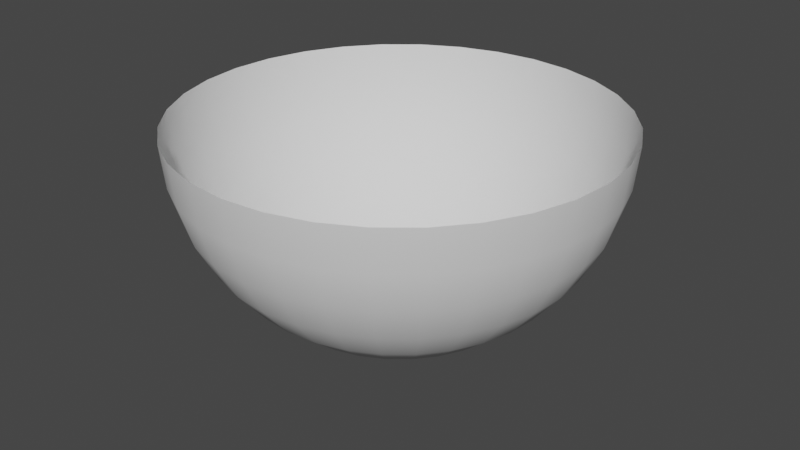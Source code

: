 # Source: HalfSphere.blend  (saved by Blender 3.2.14; exported with 4.5.12 LTS)
import bpy
from mathutils import Matrix  # noqa: F401  (used for matrix-valued properties, if any)

bpy.ops.wm.read_factory_settings(use_empty=True)
scene = bpy.context.scene
scene.name = 'Scene'

# ---- collections
col_collection = bpy.data.collections.new('Collection'); scene.collection.children.link(col_collection)

# ---- world
world_world = bpy.data.worlds.new('World'); scene.world = world_world
world_world.use_nodes = True; world_world.node_tree.nodes.clear()
_N = world_world.node_tree.nodes; _L = world_world.node_tree.links
n0 = _N.new('ShaderNodeOutputWorld'); n0.name = 'World Output'; n0.location = (300, 300)
n1 = _N.new('ShaderNodeBackground'); n1.name = 'Background'; n1.location = (10, 300)
n1.inputs[0].default_value = (0.05088, 0.05088, 0.05088, 1.0)
_L.new(n1.outputs[0], n0.inputs[0])
n0.is_active_output = True
world_world.color = (0.05088, 0.05088, 0.05088)
world_world.use_sun_shadow = False
world_world.sun_shadow_jitter_overblur = 0.0

# ---- meshes
me_sphere = bpy.data.meshes.new('Sphere')
me_sphere.from_pydata([(-1.396e-07, 0.8315, 0.01817), (-1.396e-07, 0.7071, -0.1334), (-1.396e-07, 0.5556, -0.2577), (0.1951, 0.9808, 0.5737), (0.1913, 0.9619, 0.3786), (0.1802, 0.9061, 0.1911), (0.1622, 0.8155, 0.01817), (0.1379, 0.6935, -0.1334), (0.1084, 0.5449, -0.2577), (0.07466, 0.3753, -0.3501), (0.03806, 0.1913, -0.407), (0.3827, 0.9239, 0.5737), (0.3753, 0.9061, 0.3786), (0.3536, 0.8536, 0.1911), (0.3182, 0.7682, 0.01817), (0.2706, 0.6533, -0.1334), (0.2126, 0.5133, -0.2577), (0.1464, 0.3536, -0.3501), (0.07466, 0.1802, -0.407), (0.5556, 0.8315, 0.5737), (0.5449, 0.8155, 0.3786), (0.5133, 0.7682, 0.1911), (0.4619, 0.6913, 0.01817), (0.3928, 0.5879, -0.1334), (0.3087, 0.4619, -0.2577), (0.2126, 0.3182, -0.3501), (0.1084, 0.1622, -0.407), (0.7071, 0.7071, 0.5737), (0.6935, 0.6935, 0.3786), (0.6533, 0.6533, 0.1911), (0.5879, 0.5879, 0.01817), (0.5, 0.5, -0.1334), (0.3928, 0.3928, -0.2577), (0.2706, 0.2706, -0.3501), (0.1379, 0.1379, -0.407), (0.8315, 0.5556, 0.5737), (0.8155, 0.5449, 0.3786), (0.7682, 0.5133, 0.1911), (0.6913, 0.4619, 0.01817), (0.5879, 0.3928, -0.1334), (0.4619, 0.3087, -0.2577), (0.3182, 0.2126, -0.3501), (0.1622, 0.1084, -0.407), (0.9239, 0.3827, 0.5737), (0.9061, 0.3753, 0.3786), (0.8536, 0.3536, 0.1911), (0.7682, 0.3182, 0.01817), (0.6533, 0.2706, -0.1334), (0.5133, 0.2126, -0.2577), (0.3536, 0.1464, -0.3501), (0.1802, 0.07466, -0.407), (0.9808, 0.1951, 0.5737), (0.9619, 0.1913, 0.3786), (0.9061, 0.1802, 0.1911), (0.8155, 0.1622, 0.01817), (0.6935, 0.1379, -0.1334), (0.5449, 0.1084, -0.2577), (0.3753, 0.07466, -0.3501), (0.1913, 0.03806, -0.407), (1.0, -1.458e-07, 0.5737), (0.9808, -7.126e-08, 0.3786), (0.9239, -1.309e-07, 0.1911), (0.8315, -8.617e-08, 0.01817), (0.7071, -2.656e-08, -0.1334), (0.5556, -9.362e-08, -0.2577), (0.3827, -7.872e-08, -0.3501), (0.1951, -5.636e-08, -0.407), (0.9808, -0.1951, 0.5737), (0.9619, -0.1913, 0.3786), (0.9061, -0.1802, 0.1911), (0.8155, -0.1622, 0.01817), (0.6935, -0.1379, -0.1334), (0.5449, -0.1084, -0.2577), (0.3753, -0.07466, -0.3501), (0.1913, -0.03806, -0.407), (0.9239, -0.3827, 0.5737), (0.9061, -0.3753, 0.3786), (0.8536, -0.3536, 0.1911), (0.7682, -0.3182, 0.01817), (0.6533, -0.2706, -0.1334), (0.5133, -0.2126, -0.2577), (0.3536, -0.1464, -0.3501), (0.1802, -0.07466, -0.407), (0.8315, -0.5556, 0.5737), (0.8155, -0.5449, 0.3786), (0.7682, -0.5133, 0.1911), (0.6913, -0.4619, 0.01817), (0.5879, -0.3928, -0.1334), (0.4619, -0.3087, -0.2577), (0.3182, -0.2126, -0.3501), (0.1622, -0.1084, -0.407), (0.7071, -0.7071, 0.5737), (0.6935, -0.6935, 0.3786), (0.6533, -0.6533, 0.1911), (0.5879, -0.5879, 0.01817), (0.5, -0.5, -0.1334), (0.3928, -0.3928, -0.2577), (0.2706, -0.2706, -0.3501), (0.1379, -0.1379, -0.407), (0.5556, -0.8315, 0.5737), (0.5449, -0.8155, 0.3786), (0.5133, -0.7682, 0.1911), (0.4619, -0.6913, 0.01817), (0.3928, -0.5879, -0.1334), (0.3087, -0.4619, -0.2577), (0.2126, -0.3182, -0.3501), (0.1084, -0.1622, -0.407), (0.3827, -0.9239, 0.5737), (0.3753, -0.9061, 0.3786), (0.3536, -0.8536, 0.1911), (0.3182, -0.7682, 0.01817), (0.2706, -0.6533, -0.1334), (0.2126, -0.5133, -0.2577), (0.1464, -0.3536, -0.3501), (0.07466, -0.1802, -0.407), (0.1951, -0.9808, 0.5737), (0.1913, -0.9619, 0.3786), (0.1802, -0.9061, 0.1911), (0.1622, -0.8155, 0.01817), (0.1379, -0.6935, -0.1334), (0.1084, -0.5449, -0.2577), (0.07466, -0.3753, -0.3501), (0.03806, -0.1913, -0.407), (-4.057e-07, -1.0, 0.5737), (-2.12e-07, -0.9808, 0.3786), (-2.567e-07, -0.9239, 0.1911), (-1.822e-07, -0.8315, 0.01817), (-9.274e-08, -0.7071, -0.1334), (-2.045e-07, -0.5556, -0.2577), (-1.374e-07, -0.3827, -0.3501), (-1.412e-07, -0.1951, -0.407), (-0.1951, -0.9808, 0.5737), (-0.1913, -0.9619, 0.3786), (-0.1802, -0.9061, 0.1911), (-0.1622, -0.8155, 0.01817), (-0.1379, -0.6935, -0.1334), (-0.1084, -0.5449, -0.2577), (-0.07466, -0.3753, -0.3501), (-0.03806, -0.1913, -0.407), (-0.3827, -0.9239, 0.5737), (-0.3753, -0.9061, 0.3786), (-0.3536, -0.8536, 0.1911), (-0.3182, -0.7682, 0.01817), (-0.2706, -0.6533, -0.1334), (-0.2126, -0.5133, -0.2577), (-0.1464, -0.3536, -0.3501), (-0.07466, -0.1802, -0.407), (-0.5556, -0.8315, 0.5737), (-0.5449, -0.8155, 0.3786), (-0.5133, -0.7682, 0.1911), (-0.4619, -0.6913, 0.01817), (-0.3928, -0.5879, -0.1334), (-0.3087, -0.4619, -0.2577), (-0.2126, -0.3182, -0.3501), (-0.1084, -0.1622, -0.407), (-0.7071, -0.7071, 0.5737), (-0.6935, -0.6935, 0.3786), (-0.6533, -0.6533, 0.1911), (-0.5879, -0.5879, 0.01817), (-0.5, -0.5, -0.1334), (-0.3928, -0.3928, -0.2577), (-0.2706, -0.2706, -0.3501), (-0.1379, -0.1379, -0.407), (-0.8315, -0.5556, 0.5737), (-0.8155, -0.5449, 0.3786), (-0.7682, -0.5133, 0.1911), (-0.6913, -0.4619, 0.01817), (-0.5879, -0.3928, -0.1334), (-0.4619, -0.3087, -0.2577), (-0.3182, -0.2126, -0.3501), (-0.1622, -0.1084, -0.407), (-0.9239, -0.3827, 0.5737), (-0.9061, -0.3753, 0.3786), (-0.8536, -0.3536, 0.1911), (-0.7682, -0.3182, 0.01817), (-0.6533, -0.2706, -0.1334), (-0.5133, -0.2126, -0.2577), (-0.3536, -0.1464, -0.3501), (-0.1802, -0.07466, -0.407), (-0.9808, -0.1951, 0.5737), (-0.9619, -0.1913, 0.3786), (-0.9061, -0.1802, 0.1911), (-0.8155, -0.1622, 0.01817), (-0.6935, -0.1379, -0.1334), (-0.5449, -0.1084, -0.2577), (-0.3753, -0.07466, -0.3501), (-0.1913, -0.03806, -0.407), (-1.0, 4.056e-07, 0.5737), (-0.9808, 9.265e-08, 0.3786), (-0.9239, 1.374e-07, 0.1911), (-0.8315, -1.166e-08, 0.01817), (-0.7071, -7.126e-08, -0.1334), (-0.5556, 2.559e-08, -0.2577), (-0.3827, -4.146e-08, -0.3501), (-0.1951, -4.891e-08, -0.407), (-0.9808, 0.1951, 0.5737), (-0.9619, 0.1913, 0.3786), (-0.9061, 0.1802, 0.1911), (-0.8155, 0.1622, 0.01817), (-0.6935, 0.1379, -0.1334), (-0.5449, 0.1084, -0.2577), (-0.3753, 0.07466, -0.3501), (-0.1913, 0.03806, -0.407), (-0.9239, 0.3827, 0.5737), (-0.9061, 0.3753, 0.3786), (-0.8536, 0.3536, 0.1911), (-0.7682, 0.3182, 0.01817), (-0.6533, 0.2706, -0.1334), (-0.5133, 0.2126, -0.2577), (-0.3536, 0.1464, -0.3501), (-0.1802, 0.07466, -0.407), (-0.8315, 0.5556, 0.5737), (-0.8155, 0.5449, 0.3786), (-0.7682, 0.5133, 0.1911), (-0.6913, 0.4619, 0.01817), (-0.5879, 0.3928, -0.1334), (-0.4619, 0.3087, -0.2577), (-0.3182, 0.2126, -0.3501), (-0.1622, 0.1084, -0.407), (-0.7071, 0.7071, 0.5737), (-0.6935, 0.6935, 0.3786), (-0.6533, 0.6533, 0.1911), (-0.5879, 0.5879, 0.01817), (-0.5, 0.5, -0.1334), (-0.3928, 0.3928, -0.2577), (-0.2706, 0.2706, -0.3501), (-0.1379, 0.1379, -0.407), (-0.5556, 0.8315, 0.5737), (-0.5449, 0.8155, 0.3786), (-0.5133, 0.7682, 0.1911), (-0.4619, 0.6913, 0.01817), (-0.3928, 0.5879, -0.1334), (-0.3087, 0.4619, -0.2577), (-0.2126, 0.3182, -0.3501), (-0.1084, 0.1622, -0.407), (-0.3827, 0.9239, 0.5737), (-0.3753, 0.9061, 0.3786), (-0.3536, 0.8536, 0.1911), (-0.3182, 0.7682, 0.01817), (-0.2706, 0.6533, -0.1334), (-0.2126, 0.5133, -0.2577), (-0.1464, 0.3536, -0.3501), (-0.07466, 0.1802, -0.407), (-0.1951, 0.9808, 0.5737), (-0.1913, 0.9619, 0.3786), (-0.1802, 0.9061, 0.1911), (-0.1622, 0.8155, 0.01817), (-0.1379, 0.6935, -0.1334), (-0.1084, 0.5449, -0.2577), (-0.07466, 0.3753, -0.3501), (-0.03806, 0.1913, -0.407), (3.99e-07, 1.0, 0.5737), (8.607e-08, 0.9808, 0.3786), (5.627e-08, 0.9239, 0.1911), (-7.039e-08, 0.3827, -0.3501), (-1.114e-07, 0.1951, -0.407), (-1.396e-07, -6.76e-08, -0.4263)], [], [(256, 255, 10), (252, 251, 3, 4), (253, 252, 4, 5), (0, 253, 5, 6), (1, 0, 6, 7), (2, 1, 7, 8), (254, 2, 8, 9), (255, 254, 9, 10), (10, 9, 17, 18), (256, 10, 18), (4, 3, 11, 12), (5, 4, 12, 13), (6, 5, 13, 14), (7, 6, 14, 15), (8, 7, 15, 16), (9, 8, 16, 17), (14, 13, 21, 22), (15, 14, 22, 23), (16, 15, 23, 24), (17, 16, 24, 25), (18, 17, 25, 26), (256, 18, 26), (12, 11, 19, 20), (13, 12, 20, 21), (26, 25, 33, 34), (256, 26, 34), (20, 19, 27, 28), (21, 20, 28, 29), (22, 21, 29, 30), (23, 22, 30, 31), (24, 23, 31, 32), (25, 24, 32, 33), (31, 30, 38, 39), (32, 31, 39, 40), (33, 32, 40, 41), (34, 33, 41, 42), (256, 34, 42), (28, 27, 35, 36), (29, 28, 36, 37), (30, 29, 37, 38), (256, 42, 50), (36, 35, 43, 44), (37, 36, 44, 45), (38, 37, 45, 46), (39, 38, 46, 47), (40, 39, 47, 48), (41, 40, 48, 49), (42, 41, 49, 50), (47, 46, 54, 55), (48, 47, 55, 56), (49, 48, 56, 57), (50, 49, 57, 58), (256, 50, 58), (44, 43, 51, 52), (45, 44, 52, 53), (46, 45, 53, 54), (256, 58, 66), (52, 51, 59, 60), (53, 52, 60, 61), (54, 53, 61, 62), (55, 54, 62, 63), (56, 55, 63, 64), (57, 56, 64, 65), (58, 57, 65, 66), (64, 63, 71, 72), (65, 64, 72, 73), (66, 65, 73, 74), (256, 66, 74), (60, 59, 67, 68), (61, 60, 68, 69), (62, 61, 69, 70), (63, 62, 70, 71), (69, 68, 76, 77), (70, 69, 77, 78), (71, 70, 78, 79), (72, 71, 79, 80), (73, 72, 80, 81), (74, 73, 81, 82), (256, 74, 82), (68, 67, 75, 76), (81, 80, 88, 89), (82, 81, 89, 90), (256, 82, 90), (76, 75, 83, 84), (77, 76, 84, 85), (78, 77, 85, 86), (79, 78, 86, 87), (80, 79, 87, 88), (85, 84, 92, 93), (86, 85, 93, 94), (87, 86, 94, 95), (88, 87, 95, 96), (89, 88, 96, 97), (90, 89, 97, 98), (256, 90, 98), (84, 83, 91, 92), (97, 96, 104, 105), (98, 97, 105, 106), (256, 98, 106), (92, 91, 99, 100), (93, 92, 100, 101), (94, 93, 101, 102), (95, 94, 102, 103), (96, 95, 103, 104), (102, 101, 109, 110), (103, 102, 110, 111), (104, 103, 111, 112), (105, 104, 112, 113), (106, 105, 113, 114), (256, 106, 114), (100, 99, 107, 108), (101, 100, 108, 109), (114, 113, 121, 122), (256, 114, 122), (108, 107, 115, 116), (109, 108, 116, 117), (110, 109, 117, 118), (111, 110, 118, 119), (112, 111, 119, 120), (113, 112, 120, 121), (118, 117, 125, 126), (119, 118, 126, 127), (120, 119, 127, 128), (121, 120, 128, 129), (122, 121, 129, 130), (256, 122, 130), (116, 115, 123, 124), (117, 116, 124, 125), (130, 129, 137, 138), (256, 130, 138), (124, 123, 131, 132), (125, 124, 132, 133), (126, 125, 133, 134), (127, 126, 134, 135), (128, 127, 135, 136), (129, 128, 136, 137), (135, 134, 142, 143), (136, 135, 143, 144), (137, 136, 144, 145), (138, 137, 145, 146), (256, 138, 146), (132, 131, 139, 140), (133, 132, 140, 141), (134, 133, 141, 142), (256, 146, 154), (140, 139, 147, 148), (141, 140, 148, 149), (142, 141, 149, 150), (143, 142, 150, 151), (144, 143, 151, 152), (145, 144, 152, 153), (146, 145, 153, 154), (152, 151, 159, 160), (153, 152, 160, 161), (154, 153, 161, 162), (256, 154, 162), (148, 147, 155, 156), (149, 148, 156, 157), (150, 149, 157, 158), (151, 150, 158, 159), (156, 155, 163, 164), (157, 156, 164, 165), (158, 157, 165, 166), (159, 158, 166, 167), (160, 159, 167, 168), (161, 160, 168, 169), (162, 161, 169, 170), (256, 162, 170), (168, 167, 175, 176), (169, 168, 176, 177), (170, 169, 177, 178), (256, 170, 178), (164, 163, 171, 172), (165, 164, 172, 173), (166, 165, 173, 174), (167, 166, 174, 175), (173, 172, 180, 181), (174, 173, 181, 182), (175, 174, 182, 183), (176, 175, 183, 184), (177, 176, 184, 185), (178, 177, 185, 186), (256, 178, 186), (172, 171, 179, 180), (185, 184, 192, 193), (186, 185, 193, 194), (256, 186, 194), (180, 179, 187, 188), (181, 180, 188, 189), (182, 181, 189, 190), (183, 182, 190, 191), (184, 183, 191, 192), (189, 188, 196, 197), (190, 189, 197, 198), (191, 190, 198, 199), (192, 191, 199, 200), (193, 192, 200, 201), (194, 193, 201, 202), (256, 194, 202), (188, 187, 195, 196), (201, 200, 208, 209), (202, 201, 209, 210), (256, 202, 210), (196, 195, 203, 204), (197, 196, 204, 205), (198, 197, 205, 206), (199, 198, 206, 207), (200, 199, 207, 208), (206, 205, 213, 214), (207, 206, 214, 215), (208, 207, 215, 216), (209, 208, 216, 217), (210, 209, 217, 218), (256, 210, 218), (204, 203, 211, 212), (205, 204, 212, 213), (218, 217, 225, 226), (256, 218, 226), (212, 211, 219, 220), (213, 212, 220, 221), (214, 213, 221, 222), (215, 214, 222, 223), (216, 215, 223, 224), (217, 216, 224, 225), (223, 222, 230, 231), (224, 223, 231, 232), (225, 224, 232, 233), (226, 225, 233, 234), (256, 226, 234), (220, 219, 227, 228), (221, 220, 228, 229), (222, 221, 229, 230), (256, 234, 242), (228, 227, 235, 236), (229, 228, 236, 237), (230, 229, 237, 238), (231, 230, 238, 239), (232, 231, 239, 240), (233, 232, 240, 241), (234, 233, 241, 242), (239, 238, 246, 247), (240, 239, 247, 248), (241, 240, 248, 249), (242, 241, 249, 250), (256, 242, 250), (236, 235, 243, 244), (237, 236, 244, 245), (238, 237, 245, 246), (256, 250, 255), (244, 243, 251, 252), (245, 244, 252, 253), (246, 245, 253, 0), (247, 246, 0, 1), (248, 247, 1, 2), (249, 248, 2, 254), (250, 249, 254, 255)])
me_sphere.polygons.foreach_set('use_smooth', [True] * 256)
_uv = me_sphere.uv_layers.new(name='UVMap')
_uv.uv.foreach_set('vector', [0.7344, 0.0, 0.75, 0.1275, 0.7188, 0.1275, 0.75, 0.8725, 0.75, 1.0, 0.7188, 1.0, 0.7188, 0.8725, 0.75, 0.7484, 0.75, 0.8725, 0.7188, 0.8725, 0.7188, 0.7484, 0.75, 0.6242, 0.75, 0.7484, 0.7188, 0.7484, 0.7188, 0.6242, 0.75, 0.5, 0.75, 0.6242, 0.7188, 0.6242, 0.7188, 0.5, 0.75, 0.3758, 0.75, 0.5, 0.7188, 0.5, 0.7188, 0.3758, 0.75, 0.2516, 0.75, 0.3758, 0.7188, 0.3758, 0.7188, 0.2516, 0.75, 0.1275, 0.75, 0.2516, 0.7188, 0.2516, 0.7188, 0.1275, 0.7188, 0.1275, 0.7188, 0.2516, 0.6875, 0.2516, 0.6875, 0.1275, 0.7031, 0.0, 0.7188, 0.1275, 0.6875, 0.1275, 0.7188, 0.8725, 0.7188, 1.0, 0.6875, 1.0, 0.6875, 0.8725, 0.7188, 0.7484, 0.7188, 0.8725, 0.6875, 0.8725, 0.6875, 0.7484, 0.7188, 0.6242, 0.7188, 0.7484, 0.6875, 0.7484, 0.6875, 0.6242, 0.7188, 0.5, 0.7188, 0.6242, 0.6875, 0.6242, 0.6875, 0.5, 0.7188, 0.3758, 0.7188, 0.5, 0.6875, 0.5, 0.6875, 0.3758, 0.7188, 0.2516, 0.7188, 0.3758, 0.6875, 0.3758, 0.6875, 0.2516, 0.6875, 0.6242, 0.6875, 0.7484, 0.6562, 0.7484, 0.6562, 0.6242, 0.6875, 0.5, 0.6875, 0.6242, 0.6562, 0.6242, 0.6562, 0.5, 0.6875, 0.3758, 0.6875, 0.5, 0.6562, 0.5, 0.6562, 0.3758, 0.6875, 0.2516, 0.6875, 0.3758, 0.6562, 0.3758, 0.6562, 0.2516, 0.6875, 0.1275, 0.6875, 0.2516, 0.6562, 0.2516, 0.6562, 0.1275, 0.6719, 0.0, 0.6875, 0.1275, 0.6562, 0.1275, 0.6875, 0.8725, 0.6875, 1.0, 0.6562, 1.0, 0.6562, 0.8725, 0.6875, 0.7484, 0.6875, 0.8725, 0.6562, 0.8725, 0.6562, 0.7484, 0.6562, 0.1275, 0.6562, 0.2516, 0.625, 0.2516, 0.625, 0.1275, 0.6406, 0.0, 0.6562, 0.1275, 0.625, 0.1275, 0.6562, 0.8725, 0.6562, 1.0, 0.625, 1.0, 0.625, 0.8725, 0.6562, 0.7484, 0.6562, 0.8725, 0.625, 0.8725, 0.625, 0.7484, 0.6562, 0.6242, 0.6562, 0.7484, 0.625, 0.7484, 0.625, 0.6242, 0.6562, 0.5, 0.6562, 0.6242, 0.625, 0.6242, 0.625, 0.5, 0.6562, 0.3758, 0.6562, 0.5, 0.625, 0.5, 0.625, 0.3758, 0.6562, 0.2516, 0.6562, 0.3758, 0.625, 0.3758, 0.625, 0.2516, 0.625, 0.5, 0.625, 0.6242, 0.5938, 0.6242, 0.5938, 0.5, 0.625, 0.3758, 0.625, 0.5, 0.5938, 0.5, 0.5938, 0.3758, 0.625, 0.2516, 0.625, 0.3758, 0.5938, 0.3758, 0.5938, 0.2516, 0.625, 0.1275, 0.625, 0.2516, 0.5938, 0.2516, 0.5937, 0.1275, 0.6094, 0.0, 0.625, 0.1275, 0.5937, 0.1275, 0.625, 0.8725, 0.625, 1.0, 0.5938, 1.0, 0.5938, 0.8725, 0.625, 0.7484, 0.625, 0.8725, 0.5938, 0.8725, 0.5938, 0.7484, 0.625, 0.6242, 0.625, 0.7484, 0.5938, 0.7484, 0.5938, 0.6242, 0.5781, 0.0, 0.5937, 0.1275, 0.5625, 0.1275, 0.5938, 0.8725, 0.5938, 1.0, 0.5625, 1.0, 0.5625, 0.8725, 0.5938, 0.7484, 0.5938, 0.8725, 0.5625, 0.8725, 0.5625, 0.7484, 0.5938, 0.6242, 0.5938, 0.7484, 0.5625, 0.7484, 0.5625, 0.6242, 0.5938, 0.5, 0.5938, 0.6242, 0.5625, 0.6242, 0.5625, 0.5, 0.5938, 0.3758, 0.5938, 0.5, 0.5625, 0.5, 0.5625, 0.3758, 0.5938, 0.2516, 0.5938, 0.3758, 0.5625, 0.3758, 0.5625, 0.2516, 0.5937, 0.1275, 0.5938, 0.2516, 0.5625, 0.2516, 0.5625, 0.1275, 0.5625, 0.5, 0.5625, 0.6242, 0.5312, 0.6242, 0.5312, 0.5, 0.5625, 0.3758, 0.5625, 0.5, 0.5312, 0.5, 0.5312, 0.3758, 0.5625, 0.2516, 0.5625, 0.3758, 0.5312, 0.3758, 0.5312, 0.2516, 0.5625, 0.1275, 0.5625, 0.2516, 0.5312, 0.2516, 0.5312, 0.1275, 0.5469, 0.0, 0.5625, 0.1275, 0.5312, 0.1275, 0.5625, 0.8725, 0.5625, 1.0, 0.5312, 1.0, 0.5312, 0.8725, 0.5625, 0.7484, 0.5625, 0.8725, 0.5312, 0.8725, 0.5312, 0.7484, 0.5625, 0.6242, 0.5625, 0.7484, 0.5312, 0.7484, 0.5312, 0.6242, 0.5156, 0.0, 0.5312, 0.1275, 0.5, 0.1275, 0.5312, 0.8725, 0.5312, 1.0, 0.5, 1.0, 0.5, 0.8725, 0.5312, 0.7484, 0.5312, 0.8725, 0.5, 0.8725, 0.5, 0.7484, 0.5312, 0.6242, 0.5312, 0.7484, 0.5, 0.7484, 0.5, 0.6242, 0.5312, 0.5, 0.5312, 0.6242, 0.5, 0.6242, 0.5, 0.5, 0.5312, 0.3758, 0.5312, 0.5, 0.5, 0.5, 0.5, 0.3758, 0.5312, 0.2516, 0.5312, 0.3758, 0.5, 0.3758, 0.5, 0.2516, 0.5312, 0.1275, 0.5312, 0.2516, 0.5, 0.2516, 0.5, 0.1275, 0.5, 0.3758, 0.5, 0.5, 0.4688, 0.5, 0.4687, 0.3758, 0.5, 0.2516, 0.5, 0.3758, 0.4687, 0.3758, 0.4687, 0.2516, 0.5, 0.1275, 0.5, 0.2516, 0.4687, 0.2516, 0.4687, 0.1275, 0.4844, 0.0, 0.5, 0.1275, 0.4687, 0.1275, 0.5, 0.8725, 0.5, 1.0, 0.4687, 1.0, 0.4688, 0.8725, 0.5, 0.7484, 0.5, 0.8725, 0.4688, 0.8725, 0.4687, 0.7484, 0.5, 0.6242, 0.5, 0.7484, 0.4687, 0.7484, 0.4687, 0.6242, 0.5, 0.5, 0.5, 0.6242, 0.4687, 0.6242, 0.4688, 0.5, 0.4687, 0.7484, 0.4688, 0.8725, 0.4375, 0.8725, 0.4375, 0.7484, 0.4687, 0.6242, 0.4687, 0.7484, 0.4375, 0.7484, 0.4375, 0.6242, 0.4688, 0.5, 0.4687, 0.6242, 0.4375, 0.6242, 0.4375, 0.5, 0.4687, 0.3758, 0.4688, 0.5, 0.4375, 0.5, 0.4375, 0.3758, 0.4687, 0.2516, 0.4687, 0.3758, 0.4375, 0.3758, 0.4375, 0.2516, 0.4687, 0.1275, 0.4687, 0.2516, 0.4375, 0.2516, 0.4375, 0.1275, 0.4531, 0.0, 0.4687, 0.1275, 0.4375, 0.1275, 0.4688, 0.8725, 0.4687, 1.0, 0.4375, 1.0, 0.4375, 0.8725, 0.4375, 0.2516, 0.4375, 0.3758, 0.4062, 0.3758, 0.4062, 0.2516, 0.4375, 0.1275, 0.4375, 0.2516, 0.4062, 0.2516, 0.4062, 0.1275, 0.4219, 0.0, 0.4375, 0.1275, 0.4062, 0.1275, 0.4375, 0.8725, 0.4375, 1.0, 0.4062, 1.0, 0.4062, 0.8725, 0.4375, 0.7484, 0.4375, 0.8725, 0.4062, 0.8725, 0.4062, 0.7484, 0.4375, 0.6242, 0.4375, 0.7484, 0.4062, 0.7484, 0.4062, 0.6242, 0.4375, 0.5, 0.4375, 0.6242, 0.4062, 0.6242, 0.4062, 0.5, 0.4375, 0.3758, 0.4375, 0.5, 0.4062, 0.5, 0.4062, 0.3758, 0.4062, 0.7484, 0.4062, 0.8725, 0.375, 0.8725, 0.375, 0.7484, 0.4062, 0.6242, 0.4062, 0.7484, 0.375, 0.7484, 0.375, 0.6242, 0.4062, 0.5, 0.4062, 0.6242, 0.375, 0.6242, 0.375, 0.5, 0.4062, 0.3758, 0.4062, 0.5, 0.375, 0.5, 0.375, 0.3758, 0.4062, 0.2516, 0.4062, 0.3758, 0.375, 0.3758, 0.375, 0.2516, 0.4062, 0.1275, 0.4062, 0.2516, 0.375, 0.2516, 0.375, 0.1275, 0.3906, 0.0, 0.4062, 0.1275, 0.375, 0.1275, 0.4062, 0.8725, 0.4062, 1.0, 0.375, 1.0, 0.375, 0.8725, 0.375, 0.2516, 0.375, 0.3758, 0.3438, 0.3758, 0.3438, 0.2516, 0.375, 0.1275, 0.375, 0.2516, 0.3438, 0.2516, 0.3437, 0.1275, 0.3594, 0.0, 0.375, 0.1275, 0.3437, 0.1275, 0.375, 0.8725, 0.375, 1.0, 0.3437, 1.0, 0.3438, 0.8725, 0.375, 0.7484, 0.375, 0.8725, 0.3438, 0.8725, 0.3438, 0.7484, 0.375, 0.6242, 0.375, 0.7484, 0.3438, 0.7484, 0.3438, 0.6242, 0.375, 0.5, 0.375, 0.6242, 0.3438, 0.6242, 0.3438, 0.5, 0.375, 0.3758, 0.375, 0.5, 0.3438, 0.5, 0.3438, 0.3758, 0.3438, 0.6242, 0.3438, 0.7484, 0.3125, 0.7484, 0.3125, 0.6242, 0.3438, 0.5, 0.3438, 0.6242, 0.3125, 0.6242, 0.3125, 0.5, 0.3438, 0.3758, 0.3438, 0.5, 0.3125, 0.5, 0.3125, 0.3758, 0.3438, 0.2516, 0.3438, 0.3758, 0.3125, 0.3758, 0.3125, 0.2516, 0.3437, 0.1275, 0.3438, 0.2516, 0.3125, 0.2516, 0.3125, 0.1275, 0.3281, 0.0, 0.3437, 0.1275, 0.3125, 0.1275, 0.3438, 0.8725, 0.3437, 1.0, 0.3125, 1.0, 0.3125, 0.8725, 0.3438, 0.7484, 0.3438, 0.8725, 0.3125, 0.8725, 0.3125, 0.7484, 0.3125, 0.1275, 0.3125, 0.2516, 0.2812, 0.2516, 0.2812, 0.1275, 0.2969, 0.0, 0.3125, 0.1275, 0.2812, 0.1275, 0.3125, 0.8725, 0.3125, 1.0, 0.2812, 1.0, 0.2812, 0.8725, 0.3125, 0.7484, 0.3125, 0.8725, 0.2812, 0.8725, 0.2812, 0.7484, 0.3125, 0.6242, 0.3125, 0.7484, 0.2812, 0.7484, 0.2812, 0.6242, 0.3125, 0.5, 0.3125, 0.6242, 0.2812, 0.6242, 0.2812, 0.5, 0.3125, 0.3758, 0.3125, 0.5, 0.2812, 0.5, 0.2812, 0.3758, 0.3125, 0.2516, 0.3125, 0.3758, 0.2812, 0.3758, 0.2812, 0.2516, 0.2812, 0.6242, 0.2812, 0.7484, 0.25, 0.7484, 0.25, 0.6242, 0.2812, 0.5, 0.2812, 0.6242, 0.25, 0.6242, 0.25, 0.5, 0.2812, 0.3758, 0.2812, 0.5, 0.25, 0.5, 0.25, 0.3758, 0.2812, 0.2516, 0.2812, 0.3758, 0.25, 0.3758, 0.25, 0.2516, 0.2812, 0.1275, 0.2812, 0.2516, 0.25, 0.2516, 0.25, 0.1275, 0.2656, 0.0, 0.2812, 0.1275, 0.25, 0.1275, 0.2812, 0.8725, 0.2812, 1.0, 0.25, 1.0, 0.25, 0.8725, 0.2812, 0.7484, 0.2812, 0.8725, 0.25, 0.8725, 0.25, 0.7484, 0.25, 0.1275, 0.25, 0.2516, 0.2188, 0.2516, 0.2188, 0.1275, 0.2344, 0.0, 0.25, 0.1275, 0.2188, 0.1275, 0.25, 0.8725, 0.25, 1.0, 0.2187, 1.0, 0.2188, 0.8725, 0.25, 0.7484, 0.25, 0.8725, 0.2188, 0.8725, 0.2188, 0.7484, 0.25, 0.6242, 0.25, 0.7484, 0.2188, 0.7484, 0.2188, 0.6242, 0.25, 0.5, 0.25, 0.6242, 0.2188, 0.6242, 0.2188, 0.5, 0.25, 0.3758, 0.25, 0.5, 0.2188, 0.5, 0.2188, 0.3758, 0.25, 0.2516, 0.25, 0.3758, 0.2188, 0.3758, 0.2188, 0.2516, 0.2188, 0.5, 0.2188, 0.6242, 0.1875, 0.6242, 0.1875, 0.5, 0.2188, 0.3758, 0.2188, 0.5, 0.1875, 0.5, 0.1875, 0.3758, 0.2188, 0.2516, 0.2188, 0.3758, 0.1875, 0.3758, 0.1875, 0.2516, 0.2188, 0.1275, 0.2188, 0.2516, 0.1875, 0.2516, 0.1875, 0.1275, 0.2031, 0.0, 0.2188, 0.1275, 0.1875, 0.1275, 0.2188, 0.8725, 0.2187, 1.0, 0.1875, 1.0, 0.1875, 0.8725, 0.2188, 0.7484, 0.2188, 0.8725, 0.1875, 0.8725, 0.1875, 0.7484, 0.2188, 0.6242, 0.2188, 0.7484, 0.1875, 0.7484, 0.1875, 0.6242, 0.1719, 0.0, 0.1875, 0.1275, 0.1563, 0.1275, 0.1875, 0.8725, 0.1875, 1.0, 0.1562, 1.0, 0.1562, 0.8725, 0.1875, 0.7484, 0.1875, 0.8725, 0.1562, 0.8725, 0.1562, 0.7484, 0.1875, 0.6242, 0.1875, 0.7484, 0.1562, 0.7484, 0.1563, 0.6242, 0.1875, 0.5, 0.1875, 0.6242, 0.1563, 0.6242, 0.1563, 0.5, 0.1875, 0.3758, 0.1875, 0.5, 0.1563, 0.5, 0.1562, 0.3758, 0.1875, 0.2516, 0.1875, 0.3758, 0.1562, 0.3758, 0.1563, 0.2516, 0.1875, 0.1275, 0.1875, 0.2516, 0.1563, 0.2516, 0.1563, 0.1275, 0.1562, 0.3758, 0.1563, 0.5, 0.125, 0.5, 0.125, 0.3758, 0.1563, 0.2516, 0.1562, 0.3758, 0.125, 0.3758, 0.125, 0.2516, 0.1563, 0.1275, 0.1563, 0.2516, 0.125, 0.2516, 0.125, 0.1275, 0.1406, 0.0, 0.1563, 0.1275, 0.125, 0.1275, 0.1562, 0.8725, 0.1562, 1.0, 0.125, 1.0, 0.125, 0.8725, 0.1562, 0.7484, 0.1562, 0.8725, 0.125, 0.8725, 0.125, 0.7484, 0.1563, 0.6242, 0.1562, 0.7484, 0.125, 0.7484, 0.125, 0.6242, 0.1563, 0.5, 0.1563, 0.6242, 0.125, 0.6242, 0.125, 0.5, 0.125, 0.8725, 0.125, 1.0, 0.09375, 1.0, 0.09375, 0.8725, 0.125, 0.7484, 0.125, 0.8725, 0.09375, 0.8725, 0.09375, 0.7484, 0.125, 0.6242, 0.125, 0.7484, 0.09375, 0.7484, 0.09375, 0.6242, 0.125, 0.5, 0.125, 0.6242, 0.09375, 0.6242, 0.09375, 0.5, 0.125, 0.3758, 0.125, 0.5, 0.09375, 0.5, 0.09375, 0.3758, 0.125, 0.2516, 0.125, 0.3758, 0.09375, 0.3758, 0.09375, 0.2516, 0.125, 0.1275, 0.125, 0.2516, 0.09375, 0.2516, 0.09375, 0.1275, 0.1094, 0.0, 0.125, 0.1275, 0.09375, 0.1275, 0.09375, 0.3758, 0.09375, 0.5, 0.0625, 0.5, 0.0625, 0.3758, 0.09375, 0.2516, 0.09375, 0.3758, 0.0625, 0.3758, 0.0625, 0.2516, 0.09375, 0.1275, 0.09375, 0.2516, 0.0625, 0.2516, 0.0625, 0.1275, 0.07813, 0.0, 0.09375, 0.1275, 0.0625, 0.1275, 0.09375, 0.8725, 0.09375, 1.0, 0.0625, 1.0, 0.0625, 0.8725, 0.09375, 0.7484, 0.09375, 0.8725, 0.0625, 0.8725, 0.0625, 0.7484, 0.09375, 0.6242, 0.09375, 0.7484, 0.0625, 0.7484, 0.0625, 0.6242, 0.09375, 0.5, 0.09375, 0.6242, 0.0625, 0.6242, 0.0625, 0.5, 0.0625, 0.7484, 0.0625, 0.8725, 0.03125, 0.8725, 0.03125, 0.7484, 0.0625, 0.6242, 0.0625, 0.7484, 0.03125, 0.7484, 0.03125, 0.6242, 0.0625, 0.5, 0.0625, 0.6242, 0.03125, 0.6242, 0.03125, 0.5, 0.0625, 0.3758, 0.0625, 0.5, 0.03125, 0.5, 0.03125, 0.3758, 0.0625, 0.2516, 0.0625, 0.3758, 0.03125, 0.3758, 0.03125, 0.2516, 0.0625, 0.1275, 0.0625, 0.2516, 0.03125, 0.2516, 0.03125, 0.1275, 0.04688, 0.0, 0.0625, 0.1275, 0.03125, 0.1275, 0.0625, 0.8725, 0.0625, 1.0, 0.03125, 1.0, 0.03125, 0.8725, 0.03125, 0.2516, 0.03125, 0.3758, 0.0, 0.3758, 5.96e-08, 0.2516, 0.03125, 0.1275, 0.03125, 0.2516, 5.96e-08, 0.2516, 8.941e-08, 0.1275, 0.01563, 0.0, 0.03125, 0.1275, 8.941e-08, 0.1275, 0.03125, 0.8725, 0.03125, 1.0, 0.0, 1.0, 0.0, 0.8725, 0.03125, 0.7484, 0.03125, 0.8725, 0.0, 0.8725, 0.0, 0.7484, 0.03125, 0.6242, 0.03125, 0.7484, 0.0, 0.7484, 5.96e-08, 0.6242, 0.03125, 0.5, 0.03125, 0.6242, 5.96e-08, 0.6242, 5.96e-08, 0.5, 0.03125, 0.3758, 0.03125, 0.5, 5.96e-08, 0.5, 0.0, 0.3758, 1.0, 0.7484, 1.0, 0.8725, 0.9688, 0.8725, 0.9687, 0.7484, 1.0, 0.6242, 1.0, 0.7484, 0.9687, 0.7484, 0.9688, 0.6242, 1.0, 0.5, 1.0, 0.6242, 0.9688, 0.6242, 0.9688, 0.5, 1.0, 0.3758, 1.0, 0.5, 0.9688, 0.5, 0.9688, 0.3758, 1.0, 0.2516, 1.0, 0.3758, 0.9688, 0.3758, 0.9688, 0.2516, 1.0, 0.1275, 1.0, 0.2516, 0.9688, 0.2516, 0.9688, 0.1275, 0.9844, 0.0, 1.0, 0.1275, 0.9688, 0.1275, 1.0, 0.8725, 1.0, 1.0, 0.9687, 1.0, 0.9688, 0.8725, 0.9688, 0.2516, 0.9688, 0.3758, 0.9375, 0.3758, 0.9375, 0.2516, 0.9688, 0.1275, 0.9688, 0.2516, 0.9375, 0.2516, 0.9375, 0.1275, 0.9531, 0.0, 0.9688, 0.1275, 0.9375, 0.1275, 0.9688, 0.8725, 0.9687, 1.0, 0.9375, 1.0, 0.9375, 0.8725, 0.9687, 0.7484, 0.9688, 0.8725, 0.9375, 0.8725, 0.9375, 0.7484, 0.9688, 0.6242, 0.9687, 0.7484, 0.9375, 0.7484, 0.9375, 0.6242, 0.9688, 0.5, 0.9688, 0.6242, 0.9375, 0.6242, 0.9375, 0.5, 0.9688, 0.3758, 0.9688, 0.5, 0.9375, 0.5, 0.9375, 0.3758, 0.9375, 0.6242, 0.9375, 0.7484, 0.9062, 0.7484, 0.9062, 0.6242, 0.9375, 0.5, 0.9375, 0.6242, 0.9062, 0.6242, 0.9062, 0.5, 0.9375, 0.3758, 0.9375, 0.5, 0.9062, 0.5, 0.9062, 0.3758, 0.9375, 0.2516, 0.9375, 0.3758, 0.9062, 0.3758, 0.9062, 0.2516, 0.9375, 0.1275, 0.9375, 0.2516, 0.9062, 0.2516, 0.9062, 0.1275, 0.9219, 0.0, 0.9375, 0.1275, 0.9062, 0.1275, 0.9375, 0.8725, 0.9375, 1.0, 0.9062, 1.0, 0.9062, 0.8725, 0.9375, 0.7484, 0.9375, 0.8725, 0.9062, 0.8725, 0.9062, 0.7484, 0.9062, 0.1275, 0.9062, 0.2516, 0.875, 0.2516, 0.875, 0.1275, 0.8906, 0.0, 0.9062, 0.1275, 0.875, 0.1275, 0.9062, 0.8725, 0.9062, 1.0, 0.875, 1.0, 0.875, 0.8725, 0.9062, 0.7484, 0.9062, 0.8725, 0.875, 0.8725, 0.875, 0.7484, 0.9062, 0.6242, 0.9062, 0.7484, 0.875, 0.7484, 0.875, 0.6242, 0.9062, 0.5, 0.9062, 0.6242, 0.875, 0.6242, 0.875, 0.5, 0.9062, 0.3758, 0.9062, 0.5, 0.875, 0.5, 0.875, 0.3758, 0.9062, 0.2516, 0.9062, 0.3758, 0.875, 0.3758, 0.875, 0.2516, 0.875, 0.5, 0.875, 0.6242, 0.8438, 0.6242, 0.8438, 0.5, 0.875, 0.3758, 0.875, 0.5, 0.8438, 0.5, 0.8438, 0.3758, 0.875, 0.2516, 0.875, 0.3758, 0.8438, 0.3758, 0.8438, 0.2516, 0.875, 0.1275, 0.875, 0.2516, 0.8438, 0.2516, 0.8438, 0.1275, 0.8594, 0.0, 0.875, 0.1275, 0.8438, 0.1275, 0.875, 0.8725, 0.875, 1.0, 0.8437, 1.0, 0.8438, 0.8725, 0.875, 0.7484, 0.875, 0.8725, 0.8438, 0.8725, 0.8438, 0.7484, 0.875, 0.6242, 0.875, 0.7484, 0.8438, 0.7484, 0.8438, 0.6242, 0.8281, 0.0, 0.8438, 0.1275, 0.8125, 0.1275, 0.8438, 0.8725, 0.8437, 1.0, 0.8125, 1.0, 0.8125, 0.8725, 0.8438, 0.7484, 0.8438, 0.8725, 0.8125, 0.8725, 0.8125, 0.7484, 0.8438, 0.6242, 0.8438, 0.7484, 0.8125, 0.7484, 0.8125, 0.6242, 0.8438, 0.5, 0.8438, 0.6242, 0.8125, 0.6242, 0.8125, 0.5, 0.8438, 0.3758, 0.8438, 0.5, 0.8125, 0.5, 0.8125, 0.3758, 0.8438, 0.2516, 0.8438, 0.3758, 0.8125, 0.3758, 0.8125, 0.2516, 0.8438, 0.1275, 0.8438, 0.2516, 0.8125, 0.2516, 0.8125, 0.1275, 0.8125, 0.5, 0.8125, 0.6242, 0.7812, 0.6242, 0.7812, 0.5, 0.8125, 0.3758, 0.8125, 0.5, 0.7812, 0.5, 0.7812, 0.3758, 0.8125, 0.2516, 0.8125, 0.3758, 0.7812, 0.3758, 0.7812, 0.2516, 0.8125, 0.1275, 0.8125, 0.2516, 0.7812, 0.2516, 0.7812, 0.1275, 0.7969, 0.0, 0.8125, 0.1275, 0.7812, 0.1275, 0.8125, 0.8725, 0.8125, 1.0, 0.7812, 1.0, 0.7812, 0.8725, 0.8125, 0.7484, 0.8125, 0.8725, 0.7812, 0.8725, 0.7812, 0.7484, 0.8125, 0.6242, 0.8125, 0.7484, 0.7812, 0.7484, 0.7812, 0.6242, 0.7656, 0.0, 0.7812, 0.1275, 0.75, 0.1275, 0.7812, 0.8725, 0.7812, 1.0, 0.75, 1.0, 0.75, 0.8725, 0.7812, 0.7484, 0.7812, 0.8725, 0.75, 0.8725, 0.75, 0.7484, 0.7812, 0.6242, 0.7812, 0.7484, 0.75, 0.7484, 0.75, 0.6242, 0.7812, 0.5, 0.7812, 0.6242, 0.75, 0.6242, 0.75, 0.5, 0.7812, 0.3758, 0.7812, 0.5, 0.75, 0.5, 0.75, 0.3758, 0.7812, 0.2516, 0.7812, 0.3758, 0.75, 0.3758, 0.75, 0.2516, 0.7812, 0.1275, 0.7812, 0.2516, 0.75, 0.2516, 0.75, 0.1275])
me_sphere.update()

# ---- objects
ob_sphere = bpy.data.objects.new('Sphere', me_sphere)

# ---- transforms, parenting, visibility, modifiers, constraints
ob_sphere.location = (0.0, 0.0, 0.0)

# ---- collection membership
col_collection.objects.link(ob_sphere)

# ---- scene / render settings (as saved in the file)
scene.frame_start = 1; scene.frame_end = 250; scene.frame_set(1)
scene.render.engine = 'BLENDER_EEVEE_NEXT'
scene.cycles.sampling_pattern = 'TABULATED_SOBOL'
scene.cycles.use_light_tree = False
scene.view_settings.view_transform = 'Filmic'
bpy.context.view_layer.update()

# ---- added for rendering (the .blend has no active camera and no usable light): camera, sun
cam_auto = bpy.data.cameras.new('AutoCamera')
cam_auto.lens = 50.0
cam_auto.sensor_width = 36.0
cam_auto.clip_end = 1000.0
ob_auto_camera = bpy.data.objects.new('AutoCamera', cam_auto)
scene.collection.objects.link(ob_auto_camera)
ob_auto_camera.location = (2.77567, -3.33081, 2.29428)
ob_auto_camera.rotation_euler = (1.09748, -7.21219e-08, 0.694738)
scene.camera = ob_auto_camera
light_auto_sun = bpy.data.lights.new('AutoSun', 'SUN')
light_auto_sun.energy = 3.0
light_auto_sun.angle = 0.0523599
ob_auto_sun = bpy.data.objects.new('AutoSun', light_auto_sun)
scene.collection.objects.link(ob_auto_sun)
ob_auto_sun.rotation_euler = (0.872665, 0.174533, 0.523599)
bpy.context.view_layer.update()
